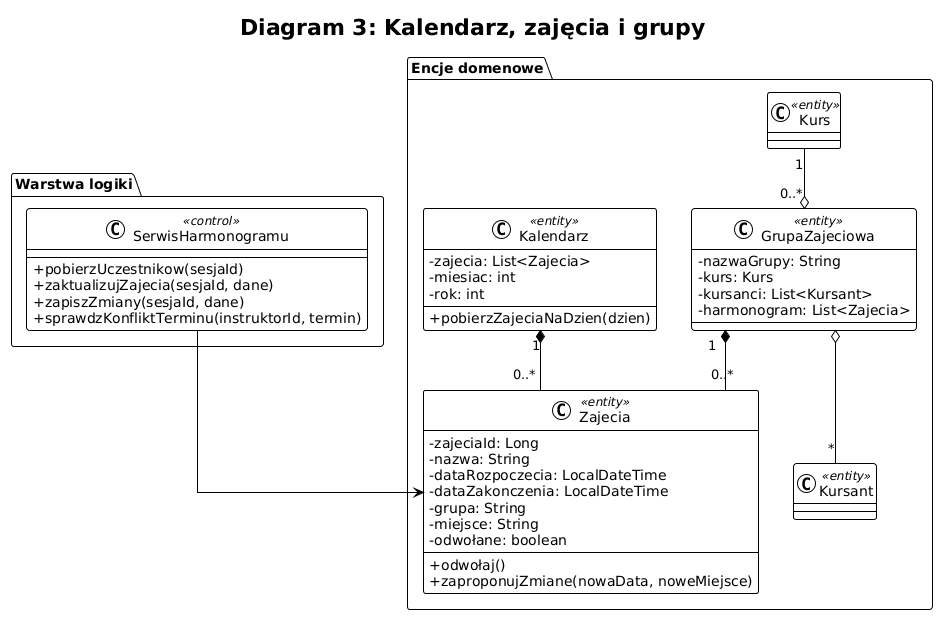

The diagram above was rendered by PlantUML. Its source (embedded in the PNG):
@startuml
!theme plain
skinparam classAttributeIconSize 0
skinparam linetype ortho

title Diagram 3: Kalendarz, zajęcia i grupy

package "Encje domenowe" {
    class Kalendarz <<entity>> {
        - zajecia: List<Zajecia>
        - miesiac: int
        - rok: int
        + pobierzZajeciaNaDzien(dzien)
    }

    class Zajecia <<entity>> {
        - zajeciaId: Long
        - nazwa: String
        - dataRozpoczecia: LocalDateTime
        - dataZakonczenia: LocalDateTime
        - grupa: String
        - miejsce: String
        - odwołane: boolean
        + odwołaj()
        + zaproponujZmiane(nowaData, noweMiejsce)
    }

    class GrupaZajeciowa <<entity>> {
        - nazwaGrupy: String
        - kurs: Kurs
        - kursanci: List<Kursant>
        - harmonogram: List<Zajecia>
    }

    class Kurs <<entity>>
    class Kursant <<entity>>
}

package "Warstwa logiki" {
    class SerwisHarmonogramu <<control>> {
        + pobierzUczestnikow(sesjaId)
        + zaktualizujZajecia(sesjaId, dane)
        + zapiszZmiany(sesjaId, dane)
        + sprawdzKonfliktTerminu(instruktorId, termin)
    }
}

Kalendarz "1" *-- "0..*" Zajecia
GrupaZajeciowa "1" *-- "0..*" Zajecia
GrupaZajeciowa o-- "*" Kursant
Kurs "1" --o "0..*" GrupaZajeciowa

SerwisHarmonogramu --> Zajecia
@enduml